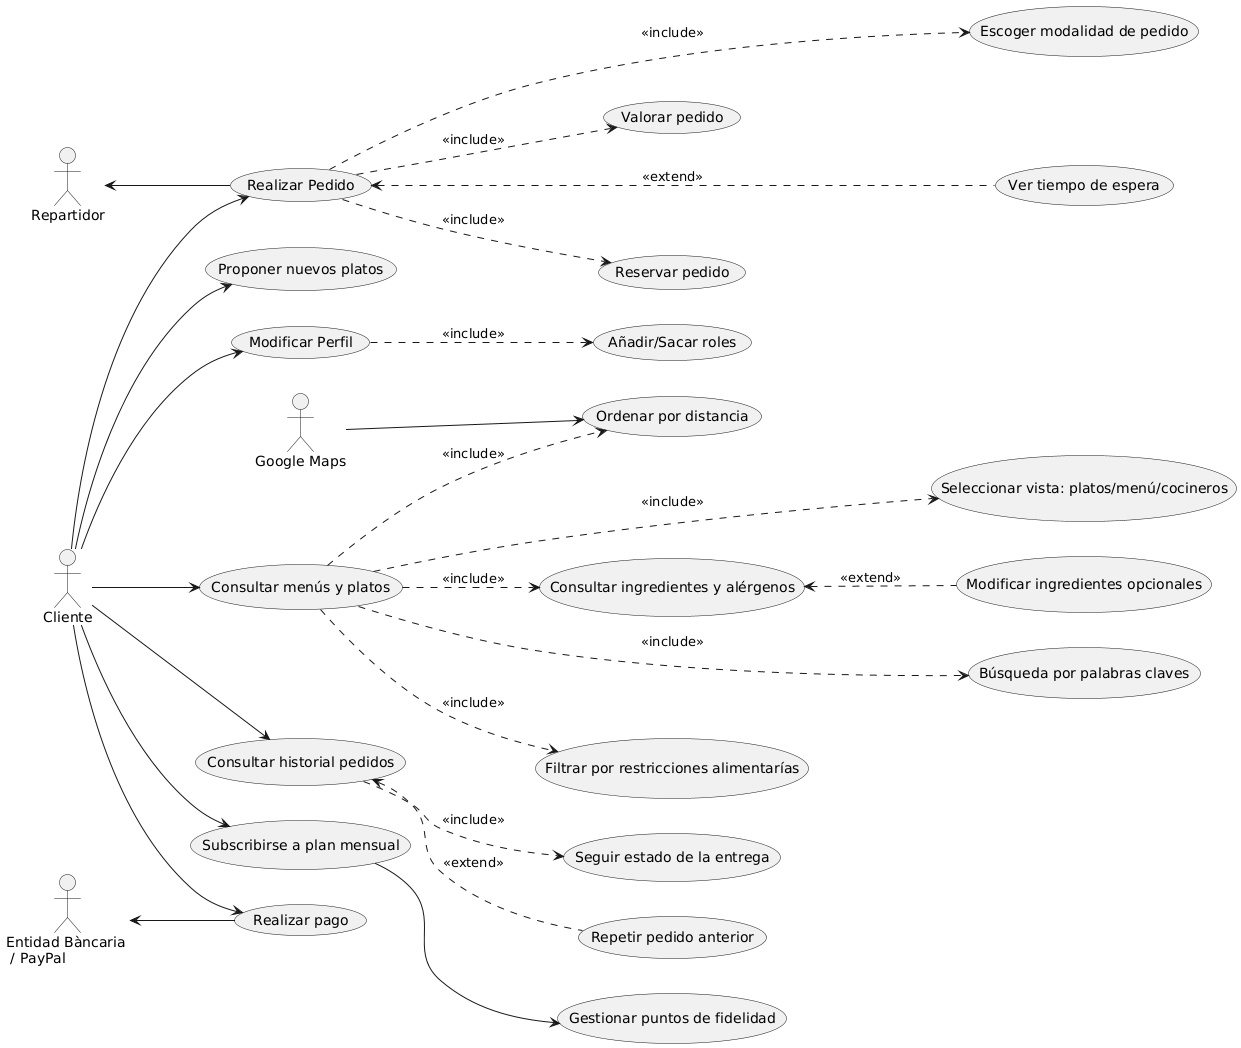

The diagram above was rendered by PlantUML. Its source (embedded in the PNG):
@startuml
left to right direction

actor Cliente as Cliente
actor Repartidor as Repartidor
actor "Entidad Bàncaria \n / PayPal" as Banco
actor "Google Maps" as GM

' === Funciones Principals
(Modificar Perfil) as UC1
(Añadir/Sacar roles) as UC2
(Consultar menús y platos) as UC3
(Realizar Pedido) as UC4
(Consultar historial pedidos) as UC5
(Subscribirse a plan mensual) as UC6
(Proponer nuevos platos) as UC7
(Filtrar por restricciones alimentarías) as UC8
(Ver tiempo de espera) as UC9
(Seleccionar vista: platos/menú/cocineros) as UC10
(Ordenar por distancia) as UC11
(Búsqueda por palabras claves) as UC12
(Consultar ingredientes y alérgenos) as UC13
(Modificar ingredientes opcionales) as UC14
(Reservar pedido) as UC15
(Escoger modalidad de pedido) as UC16
(Realizar pago) as UC17
(Seguir estado de la entrega) as UC18
(Valorar pedido) as UC19
(Repetir pedido anterior) as UC20
(Gestionar puntos de fidelidad) as UC21

' === Relaciones
Cliente --> UC1
Cliente --> UC3
Cliente --> UC4
Cliente --> UC5
Cliente --> UC6
Cliente --> UC7
Cliente --> UC17

Repartidor <-down- UC4

Banco <-- UC17

GM --> UC11



' == Modificar Perfil
UC1 ..> UC2 : <<include>>

' == Consultar menús y platos
UC3 ..> UC8 : <<include>>
UC3 ...> UC10 : <<include>>
UC3 ..> UC11 : <<include>>
UC3 ...> UC12 : <<include>>
UC3 ..> UC13 : <<include>>

UC13 <.. UC14 : <<extend>>

' == Pedidos
UC4 ..> UC15 : <<include>>
UC4 ...> UC16 : <<include>>
UC4 ..> UC19 : <<include>>
UC5 ..> UC18 : <<include>>

UC4 <... UC9 : <<extend>>

' == Puntos
UC6 --> UC21

' == Historial
UC5 <.. UC20 : <<extend>>
@enduml